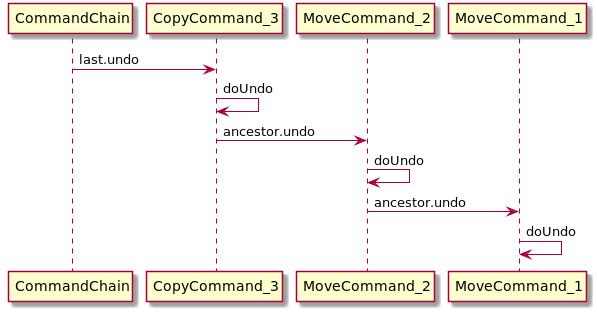

The diagram above was rendered by PlantUML. Its source (embedded in the PNG):
@startuml
CommandChain -> CopyCommand_3: last.undo
CopyCommand_3 -> CopyCommand_3: doUndo
CopyCommand_3 -> MoveCommand_2: ancestor.undo
MoveCommand_2 -> MoveCommand_2: doUndo
MoveCommand_2 -> MoveCommand_1: ancestor.undo
MoveCommand_1 -> MoveCommand_1: doUndo

@enduml